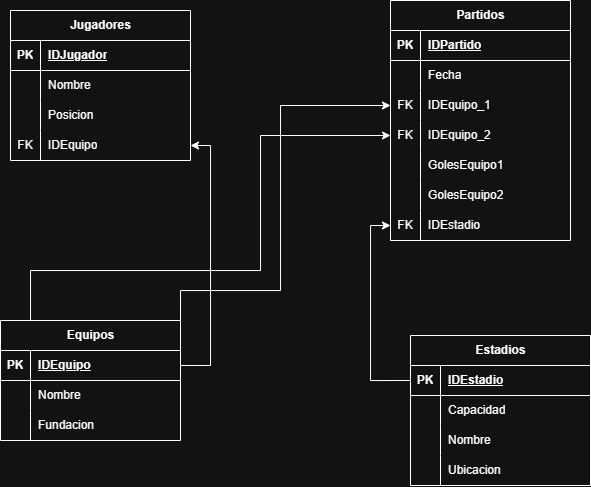

The diagram above was exported from draw.io. Its source (the exported page's mxGraphModel, read from the mxfile embedded in the PNG):
<mxGraphModel dx="1417" dy="751" grid="1" gridSize="10" guides="1" tooltips="1" connect="1" arrows="1" fold="1" page="1" pageScale="1" pageWidth="827" pageHeight="1169" math="0" shadow="0">
  <root>
    <mxCell id="0" />
    <mxCell id="1" parent="0" />
    <mxCell id="mR9fELyLdVDjkstlUHqD-70" edge="1" parent="1" source="mR9fELyLdVDjkstlUHqD-1" style="edgeStyle=orthogonalEdgeStyle;rounded=0;orthogonalLoop=1;jettySize=auto;html=1;exitX=1;exitY=0;exitDx=0;exitDy=0;entryX=0;entryY=0.5;entryDx=0;entryDy=0;" target="mR9fELyLdVDjkstlUHqD-35">
      <mxGeometry relative="1" as="geometry">
        <Array as="points">
          <mxPoint x="420" y="540" />
          <mxPoint x="420" y="355" />
        </Array>
      </mxGeometry>
    </mxCell>
    <mxCell id="mR9fELyLdVDjkstlUHqD-71" edge="1" parent="1" source="mR9fELyLdVDjkstlUHqD-1" style="edgeStyle=orthogonalEdgeStyle;rounded=0;orthogonalLoop=1;jettySize=auto;html=1;exitX=0.5;exitY=0;exitDx=0;exitDy=0;entryX=0;entryY=0.5;entryDx=0;entryDy=0;" target="mR9fELyLdVDjkstlUHqD-38">
      <mxGeometry relative="1" as="geometry">
        <Array as="points">
          <mxPoint x="170" y="520" />
          <mxPoint x="400" y="520" />
          <mxPoint x="400" y="385" />
        </Array>
        <mxPoint x="170" y="510" as="targetPoint" />
      </mxGeometry>
    </mxCell>
    <mxCell id="mR9fELyLdVDjkstlUHqD-1" parent="1" style="shape=table;startSize=30;container=1;collapsible=1;childLayout=tableLayout;fixedRows=1;rowLines=0;fontStyle=1;align=center;resizeLast=1;html=1;" value="Equipos" vertex="1">
      <mxGeometry height="120" width="180" x="140" y="570" as="geometry" />
    </mxCell>
    <mxCell id="mR9fELyLdVDjkstlUHqD-2" parent="mR9fELyLdVDjkstlUHqD-1" style="shape=tableRow;horizontal=0;startSize=0;swimlaneHead=0;swimlaneBody=0;fillColor=none;collapsible=0;dropTarget=0;points=[[0,0.5],[1,0.5]];portConstraint=eastwest;top=0;left=0;right=0;bottom=1;" value="" vertex="1">
      <mxGeometry height="30" width="180" y="30" as="geometry" />
    </mxCell>
    <mxCell id="mR9fELyLdVDjkstlUHqD-3" parent="mR9fELyLdVDjkstlUHqD-2" style="shape=partialRectangle;connectable=0;fillColor=none;top=0;left=0;bottom=0;right=0;fontStyle=1;overflow=hidden;whiteSpace=wrap;html=1;" value="PK" vertex="1">
      <mxGeometry height="30" width="30" as="geometry">
        <mxRectangle height="30" width="30" as="alternateBounds" />
      </mxGeometry>
    </mxCell>
    <mxCell id="mR9fELyLdVDjkstlUHqD-4" parent="mR9fELyLdVDjkstlUHqD-2" style="shape=partialRectangle;connectable=0;fillColor=none;top=0;left=0;bottom=0;right=0;align=left;spacingLeft=6;fontStyle=5;overflow=hidden;whiteSpace=wrap;html=1;" value="IDEquipo" vertex="1">
      <mxGeometry height="30" width="150" x="30" as="geometry">
        <mxRectangle height="30" width="150" as="alternateBounds" />
      </mxGeometry>
    </mxCell>
    <mxCell id="mR9fELyLdVDjkstlUHqD-5" parent="mR9fELyLdVDjkstlUHqD-1" style="shape=tableRow;horizontal=0;startSize=0;swimlaneHead=0;swimlaneBody=0;fillColor=none;collapsible=0;dropTarget=0;points=[[0,0.5],[1,0.5]];portConstraint=eastwest;top=0;left=0;right=0;bottom=0;" value="" vertex="1">
      <mxGeometry height="30" width="180" y="60" as="geometry" />
    </mxCell>
    <mxCell id="mR9fELyLdVDjkstlUHqD-6" parent="mR9fELyLdVDjkstlUHqD-5" style="shape=partialRectangle;connectable=0;fillColor=none;top=0;left=0;bottom=0;right=0;editable=1;overflow=hidden;whiteSpace=wrap;html=1;" value="" vertex="1">
      <mxGeometry height="30" width="30" as="geometry">
        <mxRectangle height="30" width="30" as="alternateBounds" />
      </mxGeometry>
    </mxCell>
    <mxCell id="mR9fELyLdVDjkstlUHqD-7" parent="mR9fELyLdVDjkstlUHqD-5" style="shape=partialRectangle;connectable=0;fillColor=none;top=0;left=0;bottom=0;right=0;align=left;spacingLeft=6;overflow=hidden;whiteSpace=wrap;html=1;" value="Nombre" vertex="1">
      <mxGeometry height="30" width="150" x="30" as="geometry">
        <mxRectangle height="30" width="150" as="alternateBounds" />
      </mxGeometry>
    </mxCell>
    <mxCell id="mR9fELyLdVDjkstlUHqD-8" parent="mR9fELyLdVDjkstlUHqD-1" style="shape=tableRow;horizontal=0;startSize=0;swimlaneHead=0;swimlaneBody=0;fillColor=none;collapsible=0;dropTarget=0;points=[[0,0.5],[1,0.5]];portConstraint=eastwest;top=0;left=0;right=0;bottom=0;" value="" vertex="1">
      <mxGeometry height="30" width="180" y="90" as="geometry" />
    </mxCell>
    <mxCell id="mR9fELyLdVDjkstlUHqD-9" parent="mR9fELyLdVDjkstlUHqD-8" style="shape=partialRectangle;connectable=0;fillColor=none;top=0;left=0;bottom=0;right=0;editable=1;overflow=hidden;whiteSpace=wrap;html=1;" value="" vertex="1">
      <mxGeometry height="30" width="30" as="geometry">
        <mxRectangle height="30" width="30" as="alternateBounds" />
      </mxGeometry>
    </mxCell>
    <mxCell id="mR9fELyLdVDjkstlUHqD-10" parent="mR9fELyLdVDjkstlUHqD-8" style="shape=partialRectangle;connectable=0;fillColor=none;top=0;left=0;bottom=0;right=0;align=left;spacingLeft=6;overflow=hidden;whiteSpace=wrap;html=1;" value="Fundacion" vertex="1">
      <mxGeometry height="30" width="150" x="30" as="geometry">
        <mxRectangle height="30" width="150" as="alternateBounds" />
      </mxGeometry>
    </mxCell>
    <mxCell id="mR9fELyLdVDjkstlUHqD-14" parent="1" style="shape=table;startSize=30;container=1;collapsible=1;childLayout=tableLayout;fixedRows=1;rowLines=0;fontStyle=1;align=center;resizeLast=1;html=1;" value="Jugadores" vertex="1">
      <mxGeometry height="150" width="180" x="150" y="260" as="geometry" />
    </mxCell>
    <mxCell id="mR9fELyLdVDjkstlUHqD-15" parent="mR9fELyLdVDjkstlUHqD-14" style="shape=tableRow;horizontal=0;startSize=0;swimlaneHead=0;swimlaneBody=0;fillColor=none;collapsible=0;dropTarget=0;points=[[0,0.5],[1,0.5]];portConstraint=eastwest;top=0;left=0;right=0;bottom=1;" value="" vertex="1">
      <mxGeometry height="30" width="180" y="30" as="geometry" />
    </mxCell>
    <mxCell id="mR9fELyLdVDjkstlUHqD-16" parent="mR9fELyLdVDjkstlUHqD-15" style="shape=partialRectangle;connectable=0;fillColor=none;top=0;left=0;bottom=0;right=0;fontStyle=1;overflow=hidden;whiteSpace=wrap;html=1;" value="PK" vertex="1">
      <mxGeometry height="30" width="30" as="geometry">
        <mxRectangle height="30" width="30" as="alternateBounds" />
      </mxGeometry>
    </mxCell>
    <mxCell id="mR9fELyLdVDjkstlUHqD-17" parent="mR9fELyLdVDjkstlUHqD-15" style="shape=partialRectangle;connectable=0;fillColor=none;top=0;left=0;bottom=0;right=0;align=left;spacingLeft=6;fontStyle=5;overflow=hidden;whiteSpace=wrap;html=1;" value="IDJugador" vertex="1">
      <mxGeometry height="30" width="150" x="30" as="geometry">
        <mxRectangle height="30" width="150" as="alternateBounds" />
      </mxGeometry>
    </mxCell>
    <mxCell id="mR9fELyLdVDjkstlUHqD-18" parent="mR9fELyLdVDjkstlUHqD-14" style="shape=tableRow;horizontal=0;startSize=0;swimlaneHead=0;swimlaneBody=0;fillColor=none;collapsible=0;dropTarget=0;points=[[0,0.5],[1,0.5]];portConstraint=eastwest;top=0;left=0;right=0;bottom=0;" value="" vertex="1">
      <mxGeometry height="30" width="180" y="60" as="geometry" />
    </mxCell>
    <mxCell id="mR9fELyLdVDjkstlUHqD-19" parent="mR9fELyLdVDjkstlUHqD-18" style="shape=partialRectangle;connectable=0;fillColor=none;top=0;left=0;bottom=0;right=0;editable=1;overflow=hidden;whiteSpace=wrap;html=1;" value="" vertex="1">
      <mxGeometry height="30" width="30" as="geometry">
        <mxRectangle height="30" width="30" as="alternateBounds" />
      </mxGeometry>
    </mxCell>
    <mxCell id="mR9fELyLdVDjkstlUHqD-20" parent="mR9fELyLdVDjkstlUHqD-18" style="shape=partialRectangle;connectable=0;fillColor=none;top=0;left=0;bottom=0;right=0;align=left;spacingLeft=6;overflow=hidden;whiteSpace=wrap;html=1;" value="Nombre" vertex="1">
      <mxGeometry height="30" width="150" x="30" as="geometry">
        <mxRectangle height="30" width="150" as="alternateBounds" />
      </mxGeometry>
    </mxCell>
    <mxCell id="mR9fELyLdVDjkstlUHqD-21" parent="mR9fELyLdVDjkstlUHqD-14" style="shape=tableRow;horizontal=0;startSize=0;swimlaneHead=0;swimlaneBody=0;fillColor=none;collapsible=0;dropTarget=0;points=[[0,0.5],[1,0.5]];portConstraint=eastwest;top=0;left=0;right=0;bottom=0;" value="" vertex="1">
      <mxGeometry height="30" width="180" y="90" as="geometry" />
    </mxCell>
    <mxCell id="mR9fELyLdVDjkstlUHqD-22" parent="mR9fELyLdVDjkstlUHqD-21" style="shape=partialRectangle;connectable=0;fillColor=none;top=0;left=0;bottom=0;right=0;editable=1;overflow=hidden;whiteSpace=wrap;html=1;" value="" vertex="1">
      <mxGeometry height="30" width="30" as="geometry">
        <mxRectangle height="30" width="30" as="alternateBounds" />
      </mxGeometry>
    </mxCell>
    <mxCell id="mR9fELyLdVDjkstlUHqD-23" parent="mR9fELyLdVDjkstlUHqD-21" style="shape=partialRectangle;connectable=0;fillColor=none;top=0;left=0;bottom=0;right=0;align=left;spacingLeft=6;overflow=hidden;whiteSpace=wrap;html=1;" value="Posicion" vertex="1">
      <mxGeometry height="30" width="150" x="30" as="geometry">
        <mxRectangle height="30" width="150" as="alternateBounds" />
      </mxGeometry>
    </mxCell>
    <mxCell id="mR9fELyLdVDjkstlUHqD-24" parent="mR9fELyLdVDjkstlUHqD-14" style="shape=tableRow;horizontal=0;startSize=0;swimlaneHead=0;swimlaneBody=0;fillColor=none;collapsible=0;dropTarget=0;points=[[0,0.5],[1,0.5]];portConstraint=eastwest;top=0;left=0;right=0;bottom=0;" value="" vertex="1">
      <mxGeometry height="30" width="180" y="120" as="geometry" />
    </mxCell>
    <mxCell id="mR9fELyLdVDjkstlUHqD-25" parent="mR9fELyLdVDjkstlUHqD-24" style="shape=partialRectangle;connectable=0;fillColor=none;top=0;left=0;bottom=0;right=0;editable=1;overflow=hidden;whiteSpace=wrap;html=1;" value="FK" vertex="1">
      <mxGeometry height="30" width="30" as="geometry">
        <mxRectangle height="30" width="30" as="alternateBounds" />
      </mxGeometry>
    </mxCell>
    <mxCell id="mR9fELyLdVDjkstlUHqD-26" parent="mR9fELyLdVDjkstlUHqD-24" style="shape=partialRectangle;connectable=0;fillColor=none;top=0;left=0;bottom=0;right=0;align=left;spacingLeft=6;overflow=hidden;whiteSpace=wrap;html=1;" value="IDEquipo" vertex="1">
      <mxGeometry height="30" width="150" x="30" as="geometry">
        <mxRectangle height="30" width="150" as="alternateBounds" />
      </mxGeometry>
    </mxCell>
    <mxCell id="mR9fELyLdVDjkstlUHqD-28" parent="1" style="shape=table;startSize=30;container=1;collapsible=1;childLayout=tableLayout;fixedRows=1;rowLines=0;fontStyle=1;align=center;resizeLast=1;html=1;" value="Partidos" vertex="1">
      <mxGeometry height="240" width="180" x="530" y="250" as="geometry" />
    </mxCell>
    <mxCell id="mR9fELyLdVDjkstlUHqD-29" parent="mR9fELyLdVDjkstlUHqD-28" style="shape=tableRow;horizontal=0;startSize=0;swimlaneHead=0;swimlaneBody=0;fillColor=none;collapsible=0;dropTarget=0;points=[[0,0.5],[1,0.5]];portConstraint=eastwest;top=0;left=0;right=0;bottom=1;" value="" vertex="1">
      <mxGeometry height="30" width="180" y="30" as="geometry" />
    </mxCell>
    <mxCell id="mR9fELyLdVDjkstlUHqD-30" parent="mR9fELyLdVDjkstlUHqD-29" style="shape=partialRectangle;connectable=0;fillColor=none;top=0;left=0;bottom=0;right=0;fontStyle=1;overflow=hidden;whiteSpace=wrap;html=1;" value="PK" vertex="1">
      <mxGeometry height="30" width="30" as="geometry">
        <mxRectangle height="30" width="30" as="alternateBounds" />
      </mxGeometry>
    </mxCell>
    <mxCell id="mR9fELyLdVDjkstlUHqD-31" parent="mR9fELyLdVDjkstlUHqD-29" style="shape=partialRectangle;connectable=0;fillColor=none;top=0;left=0;bottom=0;right=0;align=left;spacingLeft=6;fontStyle=5;overflow=hidden;whiteSpace=wrap;html=1;" value="IDPartido" vertex="1">
      <mxGeometry height="30" width="150" x="30" as="geometry">
        <mxRectangle height="30" width="150" as="alternateBounds" />
      </mxGeometry>
    </mxCell>
    <mxCell id="mR9fELyLdVDjkstlUHqD-32" parent="mR9fELyLdVDjkstlUHqD-28" style="shape=tableRow;horizontal=0;startSize=0;swimlaneHead=0;swimlaneBody=0;fillColor=none;collapsible=0;dropTarget=0;points=[[0,0.5],[1,0.5]];portConstraint=eastwest;top=0;left=0;right=0;bottom=0;" value="" vertex="1">
      <mxGeometry height="30" width="180" y="60" as="geometry" />
    </mxCell>
    <mxCell id="mR9fELyLdVDjkstlUHqD-33" parent="mR9fELyLdVDjkstlUHqD-32" style="shape=partialRectangle;connectable=0;fillColor=none;top=0;left=0;bottom=0;right=0;editable=1;overflow=hidden;whiteSpace=wrap;html=1;" value="" vertex="1">
      <mxGeometry height="30" width="30" as="geometry">
        <mxRectangle height="30" width="30" as="alternateBounds" />
      </mxGeometry>
    </mxCell>
    <mxCell id="mR9fELyLdVDjkstlUHqD-34" parent="mR9fELyLdVDjkstlUHqD-32" style="shape=partialRectangle;connectable=0;fillColor=none;top=0;left=0;bottom=0;right=0;align=left;spacingLeft=6;overflow=hidden;whiteSpace=wrap;html=1;" value="Fecha" vertex="1">
      <mxGeometry height="30" width="150" x="30" as="geometry">
        <mxRectangle height="30" width="150" as="alternateBounds" />
      </mxGeometry>
    </mxCell>
    <mxCell id="mR9fELyLdVDjkstlUHqD-35" parent="mR9fELyLdVDjkstlUHqD-28" style="shape=tableRow;horizontal=0;startSize=0;swimlaneHead=0;swimlaneBody=0;fillColor=none;collapsible=0;dropTarget=0;points=[[0,0.5],[1,0.5]];portConstraint=eastwest;top=0;left=0;right=0;bottom=0;" value="" vertex="1">
      <mxGeometry height="30" width="180" y="90" as="geometry" />
    </mxCell>
    <mxCell id="mR9fELyLdVDjkstlUHqD-36" parent="mR9fELyLdVDjkstlUHqD-35" style="shape=partialRectangle;connectable=0;fillColor=none;top=0;left=0;bottom=0;right=0;editable=1;overflow=hidden;whiteSpace=wrap;html=1;" value="FK" vertex="1">
      <mxGeometry height="30" width="30" as="geometry">
        <mxRectangle height="30" width="30" as="alternateBounds" />
      </mxGeometry>
    </mxCell>
    <mxCell id="mR9fELyLdVDjkstlUHqD-37" parent="mR9fELyLdVDjkstlUHqD-35" style="shape=partialRectangle;connectable=0;fillColor=none;top=0;left=0;bottom=0;right=0;align=left;spacingLeft=6;overflow=hidden;whiteSpace=wrap;html=1;" value="IDEquipo_1" vertex="1">
      <mxGeometry height="30" width="150" x="30" as="geometry">
        <mxRectangle height="30" width="150" as="alternateBounds" />
      </mxGeometry>
    </mxCell>
    <mxCell id="mR9fELyLdVDjkstlUHqD-38" parent="mR9fELyLdVDjkstlUHqD-28" style="shape=tableRow;horizontal=0;startSize=0;swimlaneHead=0;swimlaneBody=0;fillColor=none;collapsible=0;dropTarget=0;points=[[0,0.5],[1,0.5]];portConstraint=eastwest;top=0;left=0;right=0;bottom=0;" value="" vertex="1">
      <mxGeometry height="30" width="180" y="120" as="geometry" />
    </mxCell>
    <mxCell id="mR9fELyLdVDjkstlUHqD-39" parent="mR9fELyLdVDjkstlUHqD-38" style="shape=partialRectangle;connectable=0;fillColor=none;top=0;left=0;bottom=0;right=0;editable=1;overflow=hidden;whiteSpace=wrap;html=1;" value="FK" vertex="1">
      <mxGeometry height="30" width="30" as="geometry">
        <mxRectangle height="30" width="30" as="alternateBounds" />
      </mxGeometry>
    </mxCell>
    <mxCell id="mR9fELyLdVDjkstlUHqD-40" parent="mR9fELyLdVDjkstlUHqD-38" style="shape=partialRectangle;connectable=0;fillColor=none;top=0;left=0;bottom=0;right=0;align=left;spacingLeft=6;overflow=hidden;whiteSpace=wrap;html=1;" value="IDEquipo_2" vertex="1">
      <mxGeometry height="30" width="150" x="30" as="geometry">
        <mxRectangle height="30" width="150" as="alternateBounds" />
      </mxGeometry>
    </mxCell>
    <mxCell id="mR9fELyLdVDjkstlUHqD-41" parent="mR9fELyLdVDjkstlUHqD-28" style="shape=tableRow;horizontal=0;startSize=0;swimlaneHead=0;swimlaneBody=0;fillColor=none;collapsible=0;dropTarget=0;points=[[0,0.5],[1,0.5]];portConstraint=eastwest;top=0;left=0;right=0;bottom=0;" value="" vertex="1">
      <mxGeometry height="30" width="180" y="150" as="geometry" />
    </mxCell>
    <mxCell id="mR9fELyLdVDjkstlUHqD-42" parent="mR9fELyLdVDjkstlUHqD-41" style="shape=partialRectangle;connectable=0;fillColor=none;top=0;left=0;bottom=0;right=0;editable=1;overflow=hidden;whiteSpace=wrap;html=1;" value="" vertex="1">
      <mxGeometry height="30" width="30" as="geometry">
        <mxRectangle height="30" width="30" as="alternateBounds" />
      </mxGeometry>
    </mxCell>
    <mxCell id="mR9fELyLdVDjkstlUHqD-43" parent="mR9fELyLdVDjkstlUHqD-41" style="shape=partialRectangle;connectable=0;fillColor=none;top=0;left=0;bottom=0;right=0;align=left;spacingLeft=6;overflow=hidden;whiteSpace=wrap;html=1;" value="GolesEquipo1" vertex="1">
      <mxGeometry height="30" width="150" x="30" as="geometry">
        <mxRectangle height="30" width="150" as="alternateBounds" />
      </mxGeometry>
    </mxCell>
    <mxCell id="mR9fELyLdVDjkstlUHqD-44" parent="mR9fELyLdVDjkstlUHqD-28" style="shape=tableRow;horizontal=0;startSize=0;swimlaneHead=0;swimlaneBody=0;fillColor=none;collapsible=0;dropTarget=0;points=[[0,0.5],[1,0.5]];portConstraint=eastwest;top=0;left=0;right=0;bottom=0;" value="" vertex="1">
      <mxGeometry height="30" width="180" y="180" as="geometry" />
    </mxCell>
    <mxCell id="mR9fELyLdVDjkstlUHqD-45" parent="mR9fELyLdVDjkstlUHqD-44" style="shape=partialRectangle;connectable=0;fillColor=none;top=0;left=0;bottom=0;right=0;editable=1;overflow=hidden;whiteSpace=wrap;html=1;" value="" vertex="1">
      <mxGeometry height="30" width="30" as="geometry">
        <mxRectangle height="30" width="30" as="alternateBounds" />
      </mxGeometry>
    </mxCell>
    <mxCell id="mR9fELyLdVDjkstlUHqD-46" parent="mR9fELyLdVDjkstlUHqD-44" style="shape=partialRectangle;connectable=0;fillColor=none;top=0;left=0;bottom=0;right=0;align=left;spacingLeft=6;overflow=hidden;whiteSpace=wrap;html=1;" value="GolesEquipo2" vertex="1">
      <mxGeometry height="30" width="150" x="30" as="geometry">
        <mxRectangle height="30" width="150" as="alternateBounds" />
      </mxGeometry>
    </mxCell>
    <mxCell id="mR9fELyLdVDjkstlUHqD-72" parent="mR9fELyLdVDjkstlUHqD-28" style="shape=tableRow;horizontal=0;startSize=0;swimlaneHead=0;swimlaneBody=0;fillColor=none;collapsible=0;dropTarget=0;points=[[0,0.5],[1,0.5]];portConstraint=eastwest;top=0;left=0;right=0;bottom=0;" value="" vertex="1">
      <mxGeometry height="30" width="180" y="210" as="geometry" />
    </mxCell>
    <mxCell id="mR9fELyLdVDjkstlUHqD-73" parent="mR9fELyLdVDjkstlUHqD-72" style="shape=partialRectangle;connectable=0;fillColor=none;top=0;left=0;bottom=0;right=0;editable=1;overflow=hidden;whiteSpace=wrap;html=1;" value="FK" vertex="1">
      <mxGeometry height="30" width="30" as="geometry">
        <mxRectangle height="30" width="30" as="alternateBounds" />
      </mxGeometry>
    </mxCell>
    <mxCell id="mR9fELyLdVDjkstlUHqD-74" parent="mR9fELyLdVDjkstlUHqD-72" style="shape=partialRectangle;connectable=0;fillColor=none;top=0;left=0;bottom=0;right=0;align=left;spacingLeft=6;overflow=hidden;whiteSpace=wrap;html=1;" value="IDEstadio" vertex="1">
      <mxGeometry height="30" width="150" x="30" as="geometry">
        <mxRectangle height="30" width="150" as="alternateBounds" />
      </mxGeometry>
    </mxCell>
    <mxCell id="mR9fELyLdVDjkstlUHqD-50" parent="1" style="shape=table;startSize=30;container=1;collapsible=1;childLayout=tableLayout;fixedRows=1;rowLines=0;fontStyle=1;align=center;resizeLast=1;html=1;" value="Estadios" vertex="1">
      <mxGeometry height="150" width="180" x="550" y="585" as="geometry" />
    </mxCell>
    <mxCell id="mR9fELyLdVDjkstlUHqD-51" parent="mR9fELyLdVDjkstlUHqD-50" style="shape=tableRow;horizontal=0;startSize=0;swimlaneHead=0;swimlaneBody=0;fillColor=none;collapsible=0;dropTarget=0;points=[[0,0.5],[1,0.5]];portConstraint=eastwest;top=0;left=0;right=0;bottom=1;" value="" vertex="1">
      <mxGeometry height="30" width="180" y="30" as="geometry" />
    </mxCell>
    <mxCell id="mR9fELyLdVDjkstlUHqD-52" parent="mR9fELyLdVDjkstlUHqD-51" style="shape=partialRectangle;connectable=0;fillColor=none;top=0;left=0;bottom=0;right=0;fontStyle=1;overflow=hidden;whiteSpace=wrap;html=1;" value="PK" vertex="1">
      <mxGeometry height="30" width="30" as="geometry">
        <mxRectangle height="30" width="30" as="alternateBounds" />
      </mxGeometry>
    </mxCell>
    <mxCell id="mR9fELyLdVDjkstlUHqD-53" parent="mR9fELyLdVDjkstlUHqD-51" style="shape=partialRectangle;connectable=0;fillColor=none;top=0;left=0;bottom=0;right=0;align=left;spacingLeft=6;fontStyle=5;overflow=hidden;whiteSpace=wrap;html=1;" value="IDEstadio" vertex="1">
      <mxGeometry height="30" width="150" x="30" as="geometry">
        <mxRectangle height="30" width="150" as="alternateBounds" />
      </mxGeometry>
    </mxCell>
    <mxCell id="mR9fELyLdVDjkstlUHqD-54" parent="mR9fELyLdVDjkstlUHqD-50" style="shape=tableRow;horizontal=0;startSize=0;swimlaneHead=0;swimlaneBody=0;fillColor=none;collapsible=0;dropTarget=0;points=[[0,0.5],[1,0.5]];portConstraint=eastwest;top=0;left=0;right=0;bottom=0;" value="" vertex="1">
      <mxGeometry height="30" width="180" y="60" as="geometry" />
    </mxCell>
    <mxCell id="mR9fELyLdVDjkstlUHqD-55" parent="mR9fELyLdVDjkstlUHqD-54" style="shape=partialRectangle;connectable=0;fillColor=none;top=0;left=0;bottom=0;right=0;editable=1;overflow=hidden;whiteSpace=wrap;html=1;" value="" vertex="1">
      <mxGeometry height="30" width="30" as="geometry">
        <mxRectangle height="30" width="30" as="alternateBounds" />
      </mxGeometry>
    </mxCell>
    <mxCell id="mR9fELyLdVDjkstlUHqD-56" parent="mR9fELyLdVDjkstlUHqD-54" style="shape=partialRectangle;connectable=0;fillColor=none;top=0;left=0;bottom=0;right=0;align=left;spacingLeft=6;overflow=hidden;whiteSpace=wrap;html=1;" value="Capacidad" vertex="1">
      <mxGeometry height="30" width="150" x="30" as="geometry">
        <mxRectangle height="30" width="150" as="alternateBounds" />
      </mxGeometry>
    </mxCell>
    <mxCell id="mR9fELyLdVDjkstlUHqD-57" parent="mR9fELyLdVDjkstlUHqD-50" style="shape=tableRow;horizontal=0;startSize=0;swimlaneHead=0;swimlaneBody=0;fillColor=none;collapsible=0;dropTarget=0;points=[[0,0.5],[1,0.5]];portConstraint=eastwest;top=0;left=0;right=0;bottom=0;" value="" vertex="1">
      <mxGeometry height="30" width="180" y="90" as="geometry" />
    </mxCell>
    <mxCell id="mR9fELyLdVDjkstlUHqD-58" parent="mR9fELyLdVDjkstlUHqD-57" style="shape=partialRectangle;connectable=0;fillColor=none;top=0;left=0;bottom=0;right=0;editable=1;overflow=hidden;whiteSpace=wrap;html=1;" value="" vertex="1">
      <mxGeometry height="30" width="30" as="geometry">
        <mxRectangle height="30" width="30" as="alternateBounds" />
      </mxGeometry>
    </mxCell>
    <mxCell id="mR9fELyLdVDjkstlUHqD-59" parent="mR9fELyLdVDjkstlUHqD-57" style="shape=partialRectangle;connectable=0;fillColor=none;top=0;left=0;bottom=0;right=0;align=left;spacingLeft=6;overflow=hidden;whiteSpace=wrap;html=1;" value="Nombre" vertex="1">
      <mxGeometry height="30" width="150" x="30" as="geometry">
        <mxRectangle height="30" width="150" as="alternateBounds" />
      </mxGeometry>
    </mxCell>
    <mxCell id="mR9fELyLdVDjkstlUHqD-76" parent="mR9fELyLdVDjkstlUHqD-50" style="shape=tableRow;horizontal=0;startSize=0;swimlaneHead=0;swimlaneBody=0;fillColor=none;collapsible=0;dropTarget=0;points=[[0,0.5],[1,0.5]];portConstraint=eastwest;top=0;left=0;right=0;bottom=0;" value="" vertex="1">
      <mxGeometry height="30" width="180" y="120" as="geometry" />
    </mxCell>
    <mxCell id="mR9fELyLdVDjkstlUHqD-77" parent="mR9fELyLdVDjkstlUHqD-76" style="shape=partialRectangle;connectable=0;fillColor=none;top=0;left=0;bottom=0;right=0;editable=1;overflow=hidden;whiteSpace=wrap;html=1;" value="" vertex="1">
      <mxGeometry height="30" width="30" as="geometry">
        <mxRectangle height="30" width="30" as="alternateBounds" />
      </mxGeometry>
    </mxCell>
    <mxCell id="mR9fELyLdVDjkstlUHqD-78" parent="mR9fELyLdVDjkstlUHqD-76" style="shape=partialRectangle;connectable=0;fillColor=none;top=0;left=0;bottom=0;right=0;align=left;spacingLeft=6;overflow=hidden;whiteSpace=wrap;html=1;" value="Ubicacion" vertex="1">
      <mxGeometry height="30" width="150" x="30" as="geometry">
        <mxRectangle height="30" width="150" as="alternateBounds" />
      </mxGeometry>
    </mxCell>
    <mxCell id="mR9fELyLdVDjkstlUHqD-69" edge="1" parent="1" source="mR9fELyLdVDjkstlUHqD-2" style="edgeStyle=orthogonalEdgeStyle;rounded=0;orthogonalLoop=1;jettySize=auto;html=1;exitX=1;exitY=0.5;exitDx=0;exitDy=0;entryX=1;entryY=0.5;entryDx=0;entryDy=0;" target="mR9fELyLdVDjkstlUHqD-24">
      <mxGeometry relative="1" as="geometry" />
    </mxCell>
    <mxCell id="mR9fELyLdVDjkstlUHqD-75" edge="1" parent="1" source="mR9fELyLdVDjkstlUHqD-51" style="edgeStyle=orthogonalEdgeStyle;rounded=0;orthogonalLoop=1;jettySize=auto;html=1;exitX=0;exitY=0.5;exitDx=0;exitDy=0;entryX=0;entryY=0.5;entryDx=0;entryDy=0;" target="mR9fELyLdVDjkstlUHqD-72">
      <mxGeometry relative="1" as="geometry" />
    </mxCell>
  </root>
</mxGraphModel>